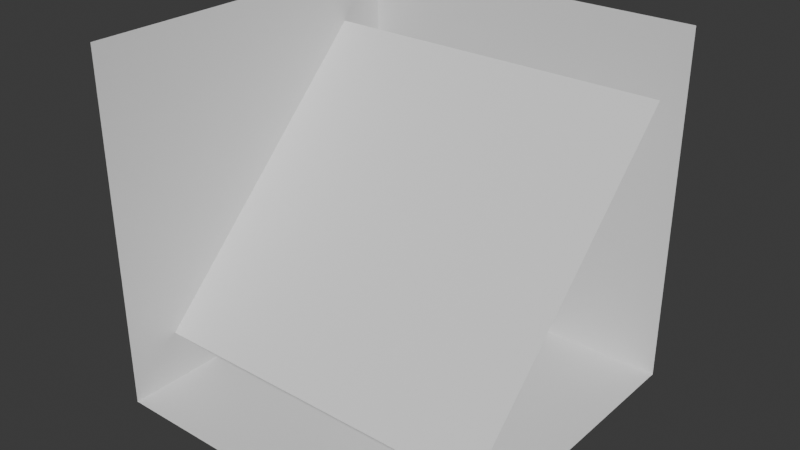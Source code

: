 # Source: offset-test.blend  (saved by Blender 4.3.34; exported with 4.5.12 LTS)
import bpy
from mathutils import Matrix  # noqa: F401  (used for matrix-valued properties, if any)

bpy.ops.wm.read_factory_settings(use_empty=True)
scene = bpy.context.scene
scene.name = 'Scene'

# ---- collections
col_collection = bpy.data.collections.new('Collection'); scene.collection.children.link(col_collection)

# ---- world
world_world = bpy.data.worlds.new('World'); scene.world = world_world
world_world.use_nodes = True; world_world.node_tree.nodes.clear()
_N = world_world.node_tree.nodes; _L = world_world.node_tree.links
n0 = _N.new('ShaderNodeOutputWorld'); n0.name = 'World Output'; n0.location = (300, 300)
n1 = _N.new('ShaderNodeBackground'); n1.name = 'Background'; n1.location = (10, 300)
n1.inputs[0].default_value = (0.05088, 0.05088, 0.05088, 1.0)
_L.new(n1.outputs[0], n0.inputs[0])
n0.is_active_output = True
world_world.color = (0.05088, 0.05088, 0.05088)
world_world.sun_shadow_jitter_overblur = 0.0

# ---- meshes
me_plane = bpy.data.meshes.new('Plane')
me_plane.from_pydata([(-1.0, -1.0, -1.0), (1.0, -1.0, -1.0), (-1.0, 1.0, -1.0), (1.0, 1.0, -1.0)], [], [(0, 1, 3, 2)])
_uv = me_plane.uv_layers.new(name='UVMap')
_uv.uv.foreach_set('vector', [0.0, 0.0, 1.0, 0.0, 1.0, 1.0, 0.0, 1.0])
me_plane.update()
me_plane_002 = bpy.data.meshes.new('Plane.002')
me_plane_002.from_pydata([(-1.0, 1.0, -1.0), (1.0, 1.0, -1.0), (-1.0, 1.0, 1.0), (1.0, 1.0, 1.0)], [], [(0, 1, 3, 2)])
_uv = me_plane_002.uv_layers.new(name='UVMap')
_uv.uv.foreach_set('vector', [0.0, 0.0, 1.0, 0.0, 1.0, 1.0, 0.0, 1.0])
me_plane_002.update()
me_plane_003 = bpy.data.meshes.new('Plane.003')
me_plane_003.from_pydata([(-1.0, -1.0, -1.0), (-1.0, 1.0, -1.0), (-1.0, -1.0, 1.0), (-1.0, 1.0, 1.0)], [], [(0, 1, 3, 2)])
_uv = me_plane_003.uv_layers.new(name='UVMap')
_uv.uv.foreach_set('vector', [0.0, 0.0, 1.0, 0.0, 1.0, 1.0, 0.0, 1.0])
me_plane_003.update()
me_plane_005 = bpy.data.meshes.new('Plane.005')
me_plane_005.from_pydata([(-1.0, -1.0, 0.0), (1.0, -1.0, 0.0), (-1.0, 1.0, 0.0), (1.0, 1.0, 0.0)], [], [(0, 1, 3, 2)])
_uv = me_plane_005.uv_layers.new(name='UVMap')
_uv.uv.foreach_set('vector', [0.0, 0.0, 1.0, 0.0, 1.0, 1.0, 0.0, 1.0])
me_plane_005.update()

# ---- objects
ob_ground_plane = bpy.data.objects.new('ground plane', me_plane)
ob_plane = bpy.data.objects.new('Plane', me_plane_002)
ob_plane_001 = bpy.data.objects.new('Plane.001', me_plane_003)
ob_plane_002 = bpy.data.objects.new('Plane.002', me_plane_005)

# ---- transforms, parenting, visibility, modifiers, constraints
ob_ground_plane.location = (0.0, 0.0, 0.0)
ob_plane.location = (0.0, 0.0, 0.0)
ob_plane_001.location = (0.0, 0.0, 0.0)
ob_plane_002.location = (0.0, 0.0, 0.0)
ob_plane_002.rotation_euler = (0.7854, -0.0, 0.0)

# ---- collection membership
col_collection.objects.link(ob_ground_plane)
col_collection.objects.link(ob_plane)
col_collection.objects.link(ob_plane_001)
col_collection.objects.link(ob_plane_002)

# ---- scene / render settings (as saved in the file)
scene.frame_start = 1; scene.frame_end = 250; scene.frame_set(1)
scene.render.engine = 'BLENDER_EEVEE_NEXT'
bpy.context.view_layer.update()

# ---- added for rendering (the .blend has no active camera and no usable light): camera, sun
cam_auto = bpy.data.cameras.new('AutoCamera')
cam_auto.lens = 50.0
cam_auto.sensor_width = 36.0
cam_auto.clip_end = 1000.0
ob_auto_camera = bpy.data.objects.new('AutoCamera', cam_auto)
scene.collection.objects.link(ob_auto_camera)
ob_auto_camera.location = (3.20507, -3.84609, 2.56406)
ob_auto_camera.rotation_euler = (1.09748, -7.21219e-08, 0.694738)
scene.camera = ob_auto_camera
light_auto_sun = bpy.data.lights.new('AutoSun', 'SUN')
light_auto_sun.energy = 3.0
light_auto_sun.angle = 0.0523599
ob_auto_sun = bpy.data.objects.new('AutoSun', light_auto_sun)
scene.collection.objects.link(ob_auto_sun)
ob_auto_sun.rotation_euler = (0.872665, 0.174533, 0.523599)
bpy.context.view_layer.update()
